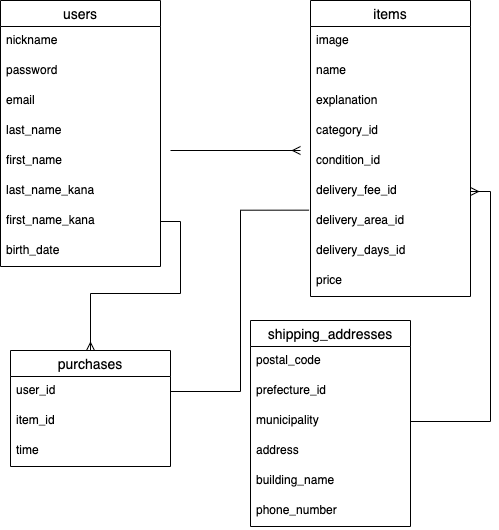

The diagram above was exported from draw.io. Its source (the exported page's mxGraphModel, read from the mxfile embedded in the PNG):
<mxGraphModel dx="488" dy="529" grid="1" gridSize="10" guides="1" tooltips="1" connect="1" arrows="1" fold="1" page="1" pageScale="1" pageWidth="827" pageHeight="1169" math="0" shadow="0">
  <root>
    <mxCell id="0" />
    <mxCell id="1" parent="0" />
    <mxCell id="16" value="users" style="swimlane;fontStyle=0;childLayout=stackLayout;horizontal=1;startSize=26;horizontalStack=0;resizeParent=1;resizeParentMax=0;resizeLast=0;collapsible=1;marginBottom=0;align=center;fontSize=14;rounded=0;sketch=0;" parent="1" vertex="1">
      <mxGeometry x="30" y="10" width="160" height="266" as="geometry" />
    </mxCell>
    <mxCell id="17" value="nickname " style="text;strokeColor=none;fillColor=none;spacingLeft=4;spacingRight=4;overflow=hidden;rotatable=0;points=[[0,0.5],[1,0.5]];portConstraint=eastwest;fontSize=12;" parent="16" vertex="1">
      <mxGeometry y="26" width="160" height="30" as="geometry" />
    </mxCell>
    <mxCell id="19" value="password" style="text;strokeColor=none;fillColor=none;spacingLeft=4;spacingRight=4;overflow=hidden;rotatable=0;points=[[0,0.5],[1,0.5]];portConstraint=eastwest;fontSize=12;" parent="16" vertex="1">
      <mxGeometry y="56" width="160" height="30" as="geometry" />
    </mxCell>
    <mxCell id="18" value="email" style="text;strokeColor=none;fillColor=none;spacingLeft=4;spacingRight=4;overflow=hidden;rotatable=0;points=[[0,0.5],[1,0.5]];portConstraint=eastwest;fontSize=12;" parent="16" vertex="1">
      <mxGeometry y="86" width="160" height="30" as="geometry" />
    </mxCell>
    <mxCell id="20" value="last_name" style="text;strokeColor=none;fillColor=none;spacingLeft=4;spacingRight=4;overflow=hidden;rotatable=0;points=[[0,0.5],[1,0.5]];portConstraint=eastwest;fontSize=12;" parent="16" vertex="1">
      <mxGeometry y="116" width="160" height="30" as="geometry" />
    </mxCell>
    <mxCell id="21" value="first_name" style="text;strokeColor=none;fillColor=none;spacingLeft=4;spacingRight=4;overflow=hidden;rotatable=0;points=[[0,0.5],[1,0.5]];portConstraint=eastwest;fontSize=12;" parent="16" vertex="1">
      <mxGeometry y="146" width="160" height="30" as="geometry" />
    </mxCell>
    <mxCell id="22" value="last_name_kana" style="text;strokeColor=none;fillColor=none;spacingLeft=4;spacingRight=4;overflow=hidden;rotatable=0;points=[[0,0.5],[1,0.5]];portConstraint=eastwest;fontSize=12;" parent="16" vertex="1">
      <mxGeometry y="176" width="160" height="30" as="geometry" />
    </mxCell>
    <mxCell id="23" value="first_name_kana" style="text;strokeColor=none;fillColor=none;spacingLeft=4;spacingRight=4;overflow=hidden;rotatable=0;points=[[0,0.5],[1,0.5]];portConstraint=eastwest;fontSize=12;" parent="16" vertex="1">
      <mxGeometry y="206" width="160" height="30" as="geometry" />
    </mxCell>
    <mxCell id="24" value="birth_date" style="text;strokeColor=none;fillColor=none;spacingLeft=4;spacingRight=4;overflow=hidden;rotatable=0;points=[[0,0.5],[1,0.5]];portConstraint=eastwest;fontSize=12;" parent="16" vertex="1">
      <mxGeometry y="236" width="160" height="30" as="geometry" />
    </mxCell>
    <mxCell id="26" value="items" style="swimlane;fontStyle=0;childLayout=stackLayout;horizontal=1;startSize=26;horizontalStack=0;resizeParent=1;resizeParentMax=0;resizeLast=0;collapsible=1;marginBottom=0;align=center;fontSize=14;rounded=0;sketch=0;" parent="1" vertex="1">
      <mxGeometry x="340" y="10" width="160" height="296" as="geometry" />
    </mxCell>
    <mxCell id="27" value="image" style="text;strokeColor=none;fillColor=none;spacingLeft=4;spacingRight=4;overflow=hidden;rotatable=0;points=[[0,0.5],[1,0.5]];portConstraint=eastwest;fontSize=12;" parent="26" vertex="1">
      <mxGeometry y="26" width="160" height="30" as="geometry" />
    </mxCell>
    <mxCell id="28" value="name" style="text;strokeColor=none;fillColor=none;spacingLeft=4;spacingRight=4;overflow=hidden;rotatable=0;points=[[0,0.5],[1,0.5]];portConstraint=eastwest;fontSize=12;" parent="26" vertex="1">
      <mxGeometry y="56" width="160" height="30" as="geometry" />
    </mxCell>
    <mxCell id="29" value="explanation" style="text;strokeColor=none;fillColor=none;spacingLeft=4;spacingRight=4;overflow=hidden;rotatable=0;points=[[0,0.5],[1,0.5]];portConstraint=eastwest;fontSize=12;" parent="26" vertex="1">
      <mxGeometry y="86" width="160" height="30" as="geometry" />
    </mxCell>
    <mxCell id="30" value="category_id" style="text;strokeColor=none;fillColor=none;spacingLeft=4;spacingRight=4;overflow=hidden;rotatable=0;points=[[0,0.5],[1,0.5]];portConstraint=eastwest;fontSize=12;" parent="26" vertex="1">
      <mxGeometry y="116" width="160" height="30" as="geometry" />
    </mxCell>
    <mxCell id="31" value="condition_id" style="text;strokeColor=none;fillColor=none;spacingLeft=4;spacingRight=4;overflow=hidden;rotatable=0;points=[[0,0.5],[1,0.5]];portConstraint=eastwest;fontSize=12;" parent="26" vertex="1">
      <mxGeometry y="146" width="160" height="30" as="geometry" />
    </mxCell>
    <mxCell id="32" value="delivery_fee_id" style="text;strokeColor=none;fillColor=none;spacingLeft=4;spacingRight=4;overflow=hidden;rotatable=0;points=[[0,0.5],[1,0.5]];portConstraint=eastwest;fontSize=12;" parent="26" vertex="1">
      <mxGeometry y="176" width="160" height="30" as="geometry" />
    </mxCell>
    <mxCell id="33" value="delivery_area_id" style="text;strokeColor=none;fillColor=none;spacingLeft=4;spacingRight=4;overflow=hidden;rotatable=0;points=[[0,0.5],[1,0.5]];portConstraint=eastwest;fontSize=12;" parent="26" vertex="1">
      <mxGeometry y="206" width="160" height="30" as="geometry" />
    </mxCell>
    <mxCell id="34" value="delivery_days_id" style="text;strokeColor=none;fillColor=none;spacingLeft=4;spacingRight=4;overflow=hidden;rotatable=0;points=[[0,0.5],[1,0.5]];portConstraint=eastwest;fontSize=12;" parent="26" vertex="1">
      <mxGeometry y="236" width="160" height="30" as="geometry" />
    </mxCell>
    <mxCell id="35" value="price" style="text;strokeColor=none;fillColor=none;spacingLeft=4;spacingRight=4;overflow=hidden;rotatable=0;points=[[0,0.5],[1,0.5]];portConstraint=eastwest;fontSize=12;" parent="26" vertex="1">
      <mxGeometry y="266" width="160" height="30" as="geometry" />
    </mxCell>
    <mxCell id="40" style="edgeStyle=orthogonalEdgeStyle;curved=0;rounded=1;sketch=0;orthogonalLoop=1;jettySize=auto;html=1;endArrow=ERmany;endFill=0;" parent="1" edge="1">
      <mxGeometry relative="1" as="geometry">
        <mxPoint x="330" y="160" as="targetPoint" />
        <mxPoint x="200" y="160" as="sourcePoint" />
      </mxGeometry>
    </mxCell>
    <mxCell id="41" value="shipping_addresses" style="swimlane;fontStyle=0;childLayout=stackLayout;horizontal=1;startSize=26;horizontalStack=0;resizeParent=1;resizeParentMax=0;resizeLast=0;collapsible=1;marginBottom=0;align=center;fontSize=14;rounded=0;sketch=0;" parent="1" vertex="1">
      <mxGeometry x="280" y="330" width="160" height="206" as="geometry" />
    </mxCell>
    <mxCell id="42" value="postal_code" style="text;strokeColor=none;fillColor=none;spacingLeft=4;spacingRight=4;overflow=hidden;rotatable=0;points=[[0,0.5],[1,0.5]];portConstraint=eastwest;fontSize=12;" parent="41" vertex="1">
      <mxGeometry y="26" width="160" height="30" as="geometry" />
    </mxCell>
    <mxCell id="43" value="prefecture_id" style="text;strokeColor=none;fillColor=none;spacingLeft=4;spacingRight=4;overflow=hidden;rotatable=0;points=[[0,0.5],[1,0.5]];portConstraint=eastwest;fontSize=12;" parent="41" vertex="1">
      <mxGeometry y="56" width="160" height="30" as="geometry" />
    </mxCell>
    <mxCell id="44" value="municipality" style="text;strokeColor=none;fillColor=none;spacingLeft=4;spacingRight=4;overflow=hidden;rotatable=0;points=[[0,0.5],[1,0.5]];portConstraint=eastwest;fontSize=12;" parent="41" vertex="1">
      <mxGeometry y="86" width="160" height="30" as="geometry" />
    </mxCell>
    <mxCell id="45" value="address" style="text;strokeColor=none;fillColor=none;spacingLeft=4;spacingRight=4;overflow=hidden;rotatable=0;points=[[0,0.5],[1,0.5]];portConstraint=eastwest;fontSize=12;" parent="41" vertex="1">
      <mxGeometry y="116" width="160" height="30" as="geometry" />
    </mxCell>
    <mxCell id="46" value="building_name" style="text;strokeColor=none;fillColor=none;spacingLeft=4;spacingRight=4;overflow=hidden;rotatable=0;points=[[0,0.5],[1,0.5]];portConstraint=eastwest;fontSize=12;" parent="41" vertex="1">
      <mxGeometry y="146" width="160" height="30" as="geometry" />
    </mxCell>
    <mxCell id="47" value="phone_number" style="text;strokeColor=none;fillColor=none;spacingLeft=4;spacingRight=4;overflow=hidden;rotatable=0;points=[[0,0.5],[1,0.5]];portConstraint=eastwest;fontSize=12;" parent="41" vertex="1">
      <mxGeometry y="176" width="160" height="30" as="geometry" />
    </mxCell>
    <mxCell id="52" value="purchases" style="swimlane;fontStyle=0;childLayout=stackLayout;horizontal=1;startSize=26;horizontalStack=0;resizeParent=1;resizeParentMax=0;resizeLast=0;collapsible=1;marginBottom=0;align=center;fontSize=14;" vertex="1" parent="1">
      <mxGeometry x="40" y="360" width="160" height="116" as="geometry" />
    </mxCell>
    <mxCell id="53" value="user_id" style="text;strokeColor=none;fillColor=none;spacingLeft=4;spacingRight=4;overflow=hidden;rotatable=0;points=[[0,0.5],[1,0.5]];portConstraint=eastwest;fontSize=12;" vertex="1" parent="52">
      <mxGeometry y="26" width="160" height="30" as="geometry" />
    </mxCell>
    <mxCell id="54" value="item_id" style="text;strokeColor=none;fillColor=none;spacingLeft=4;spacingRight=4;overflow=hidden;rotatable=0;points=[[0,0.5],[1,0.5]];portConstraint=eastwest;fontSize=12;" vertex="1" parent="52">
      <mxGeometry y="56" width="160" height="30" as="geometry" />
    </mxCell>
    <mxCell id="55" value="time" style="text;strokeColor=none;fillColor=none;spacingLeft=4;spacingRight=4;overflow=hidden;rotatable=0;points=[[0,0.5],[1,0.5]];portConstraint=eastwest;fontSize=12;" vertex="1" parent="52">
      <mxGeometry y="86" width="160" height="30" as="geometry" />
    </mxCell>
    <mxCell id="57" style="edgeStyle=orthogonalEdgeStyle;rounded=0;orthogonalLoop=1;jettySize=auto;html=1;exitX=1;exitY=0.5;exitDx=0;exitDy=0;entryX=1;entryY=0.5;entryDx=0;entryDy=0;endArrow=ERmany;endFill=0;" edge="1" parent="1" source="44" target="32">
      <mxGeometry relative="1" as="geometry" />
    </mxCell>
    <mxCell id="59" style="edgeStyle=orthogonalEdgeStyle;rounded=0;orthogonalLoop=1;jettySize=auto;html=1;exitX=1;exitY=0.5;exitDx=0;exitDy=0;entryX=-0.009;entryY=0.122;entryDx=0;entryDy=0;entryPerimeter=0;endArrow=none;endFill=0;" edge="1" parent="1" source="53" target="33">
      <mxGeometry relative="1" as="geometry" />
    </mxCell>
    <mxCell id="60" style="edgeStyle=orthogonalEdgeStyle;rounded=0;orthogonalLoop=1;jettySize=auto;html=1;exitX=1;exitY=0.5;exitDx=0;exitDy=0;entryX=0.5;entryY=0;entryDx=0;entryDy=0;endArrow=ERmany;endFill=0;" edge="1" parent="1" source="23" target="52">
      <mxGeometry relative="1" as="geometry" />
    </mxCell>
  </root>
</mxGraphModel>